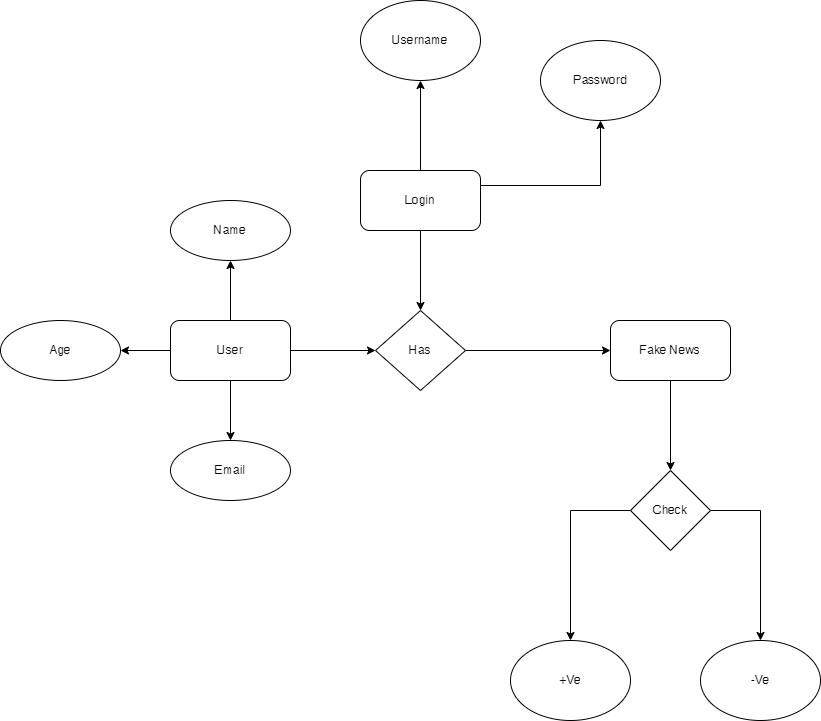

The diagram above was exported from draw.io. Its source (the exported page's mxGraphModel, read from the mxfile embedded in the PNG):
<mxGraphModel dx="1290" dy="522" grid="1" gridSize="10" guides="1" tooltips="1" connect="1" arrows="1" fold="1" page="1" pageScale="1" pageWidth="850" pageHeight="1100" math="0" shadow="0">
  <root>
    <mxCell id="0" />
    <mxCell id="1" parent="0" />
    <mxCell id="VUpooKPt3I1tA0rM5smC-1" value="Username" style="ellipse;whiteSpace=wrap;html=1;" parent="1" vertex="1">
      <mxGeometry x="370" y="50" width="120" height="80" as="geometry" />
    </mxCell>
    <mxCell id="VUpooKPt3I1tA0rM5smC-2" value="Password" style="ellipse;whiteSpace=wrap;html=1;" parent="1" vertex="1">
      <mxGeometry x="550" y="90" width="120" height="80" as="geometry" />
    </mxCell>
    <mxCell id="VUpooKPt3I1tA0rM5smC-15" style="edgeStyle=orthogonalEdgeStyle;rounded=0;orthogonalLoop=1;jettySize=auto;html=1;exitX=0.5;exitY=1;exitDx=0;exitDy=0;entryX=0.5;entryY=0;entryDx=0;entryDy=0;" parent="1" source="VUpooKPt3I1tA0rM5smC-3" target="VUpooKPt3I1tA0rM5smC-4" edge="1">
      <mxGeometry relative="1" as="geometry" />
    </mxCell>
    <mxCell id="VUpooKPt3I1tA0rM5smC-18" style="edgeStyle=orthogonalEdgeStyle;rounded=0;orthogonalLoop=1;jettySize=auto;html=1;exitX=1;exitY=0.25;exitDx=0;exitDy=0;entryX=0.5;entryY=1;entryDx=0;entryDy=0;" parent="1" source="VUpooKPt3I1tA0rM5smC-3" target="VUpooKPt3I1tA0rM5smC-2" edge="1">
      <mxGeometry relative="1" as="geometry" />
    </mxCell>
    <mxCell id="VUpooKPt3I1tA0rM5smC-19" style="edgeStyle=orthogonalEdgeStyle;rounded=0;orthogonalLoop=1;jettySize=auto;html=1;exitX=0.5;exitY=0;exitDx=0;exitDy=0;entryX=0.5;entryY=1;entryDx=0;entryDy=0;" parent="1" source="VUpooKPt3I1tA0rM5smC-3" target="VUpooKPt3I1tA0rM5smC-1" edge="1">
      <mxGeometry relative="1" as="geometry" />
    </mxCell>
    <mxCell id="VUpooKPt3I1tA0rM5smC-3" value="Login" style="rounded=1;whiteSpace=wrap;html=1;" parent="1" vertex="1">
      <mxGeometry x="370" y="220" width="120" height="60" as="geometry" />
    </mxCell>
    <mxCell id="VUpooKPt3I1tA0rM5smC-11" style="edgeStyle=orthogonalEdgeStyle;rounded=0;orthogonalLoop=1;jettySize=auto;html=1;exitX=1;exitY=0.5;exitDx=0;exitDy=0;entryX=0;entryY=0.5;entryDx=0;entryDy=0;" parent="1" source="VUpooKPt3I1tA0rM5smC-4" target="VUpooKPt3I1tA0rM5smC-6" edge="1">
      <mxGeometry relative="1" as="geometry" />
    </mxCell>
    <mxCell id="VUpooKPt3I1tA0rM5smC-4" value="Has" style="rhombus;whiteSpace=wrap;html=1;" parent="1" vertex="1">
      <mxGeometry x="385" y="360" width="90" height="80" as="geometry" />
    </mxCell>
    <mxCell id="VUpooKPt3I1tA0rM5smC-10" style="edgeStyle=orthogonalEdgeStyle;rounded=0;orthogonalLoop=1;jettySize=auto;html=1;exitX=1;exitY=0.5;exitDx=0;exitDy=0;entryX=0;entryY=0.5;entryDx=0;entryDy=0;" parent="1" source="VUpooKPt3I1tA0rM5smC-5" target="VUpooKPt3I1tA0rM5smC-4" edge="1">
      <mxGeometry relative="1" as="geometry" />
    </mxCell>
    <mxCell id="VUpooKPt3I1tA0rM5smC-25" style="edgeStyle=orthogonalEdgeStyle;rounded=0;orthogonalLoop=1;jettySize=auto;html=1;exitX=0;exitY=0.5;exitDx=0;exitDy=0;entryX=1;entryY=0.5;entryDx=0;entryDy=0;" parent="1" source="VUpooKPt3I1tA0rM5smC-5" target="VUpooKPt3I1tA0rM5smC-22" edge="1">
      <mxGeometry relative="1" as="geometry" />
    </mxCell>
    <mxCell id="VUpooKPt3I1tA0rM5smC-32" style="edgeStyle=orthogonalEdgeStyle;rounded=0;orthogonalLoop=1;jettySize=auto;html=1;exitX=0.5;exitY=0;exitDx=0;exitDy=0;entryX=0.5;entryY=1;entryDx=0;entryDy=0;" parent="1" source="VUpooKPt3I1tA0rM5smC-5" target="VUpooKPt3I1tA0rM5smC-20" edge="1">
      <mxGeometry relative="1" as="geometry" />
    </mxCell>
    <mxCell id="VUpooKPt3I1tA0rM5smC-33" style="edgeStyle=orthogonalEdgeStyle;rounded=0;orthogonalLoop=1;jettySize=auto;html=1;exitX=0.5;exitY=1;exitDx=0;exitDy=0;entryX=0.5;entryY=0;entryDx=0;entryDy=0;" parent="1" source="VUpooKPt3I1tA0rM5smC-5" target="VUpooKPt3I1tA0rM5smC-31" edge="1">
      <mxGeometry relative="1" as="geometry" />
    </mxCell>
    <mxCell id="VUpooKPt3I1tA0rM5smC-5" value="User" style="rounded=1;whiteSpace=wrap;html=1;" parent="1" vertex="1">
      <mxGeometry x="180" y="370" width="120" height="60" as="geometry" />
    </mxCell>
    <mxCell id="VUpooKPt3I1tA0rM5smC-12" style="edgeStyle=orthogonalEdgeStyle;rounded=0;orthogonalLoop=1;jettySize=auto;html=1;exitX=0.5;exitY=1;exitDx=0;exitDy=0;entryX=0.5;entryY=0;entryDx=0;entryDy=0;" parent="1" source="VUpooKPt3I1tA0rM5smC-6" target="VUpooKPt3I1tA0rM5smC-7" edge="1">
      <mxGeometry relative="1" as="geometry" />
    </mxCell>
    <mxCell id="VUpooKPt3I1tA0rM5smC-6" value="Fake News" style="rounded=1;whiteSpace=wrap;html=1;" parent="1" vertex="1">
      <mxGeometry x="620" y="370" width="120" height="60" as="geometry" />
    </mxCell>
    <mxCell id="VUpooKPt3I1tA0rM5smC-13" style="edgeStyle=orthogonalEdgeStyle;rounded=0;orthogonalLoop=1;jettySize=auto;html=1;exitX=1;exitY=0.5;exitDx=0;exitDy=0;entryX=0.5;entryY=0;entryDx=0;entryDy=0;" parent="1" source="VUpooKPt3I1tA0rM5smC-7" target="VUpooKPt3I1tA0rM5smC-9" edge="1">
      <mxGeometry relative="1" as="geometry" />
    </mxCell>
    <mxCell id="VUpooKPt3I1tA0rM5smC-14" style="edgeStyle=orthogonalEdgeStyle;rounded=0;orthogonalLoop=1;jettySize=auto;html=1;exitX=0;exitY=0.5;exitDx=0;exitDy=0;entryX=0.5;entryY=0;entryDx=0;entryDy=0;" parent="1" source="VUpooKPt3I1tA0rM5smC-7" target="VUpooKPt3I1tA0rM5smC-8" edge="1">
      <mxGeometry relative="1" as="geometry" />
    </mxCell>
    <mxCell id="VUpooKPt3I1tA0rM5smC-7" value="Check" style="rhombus;whiteSpace=wrap;html=1;" parent="1" vertex="1">
      <mxGeometry x="640" y="520" width="80" height="80" as="geometry" />
    </mxCell>
    <mxCell id="VUpooKPt3I1tA0rM5smC-8" value="+Ve" style="ellipse;whiteSpace=wrap;html=1;" parent="1" vertex="1">
      <mxGeometry x="520" y="690" width="120" height="80" as="geometry" />
    </mxCell>
    <mxCell id="VUpooKPt3I1tA0rM5smC-9" value="-Ve" style="ellipse;whiteSpace=wrap;html=1;" parent="1" vertex="1">
      <mxGeometry x="710" y="690" width="120" height="80" as="geometry" />
    </mxCell>
    <mxCell id="VUpooKPt3I1tA0rM5smC-20" value="Name" style="ellipse;whiteSpace=wrap;html=1;" parent="1" vertex="1">
      <mxGeometry x="180" y="250" width="120" height="60" as="geometry" />
    </mxCell>
    <mxCell id="VUpooKPt3I1tA0rM5smC-22" value="Age" style="ellipse;whiteSpace=wrap;html=1;" parent="1" vertex="1">
      <mxGeometry x="10" y="370" width="120" height="60" as="geometry" />
    </mxCell>
    <mxCell id="VUpooKPt3I1tA0rM5smC-31" value="Email" style="ellipse;whiteSpace=wrap;html=1;" parent="1" vertex="1">
      <mxGeometry x="180" y="490" width="120" height="60" as="geometry" />
    </mxCell>
  </root>
</mxGraphModel>